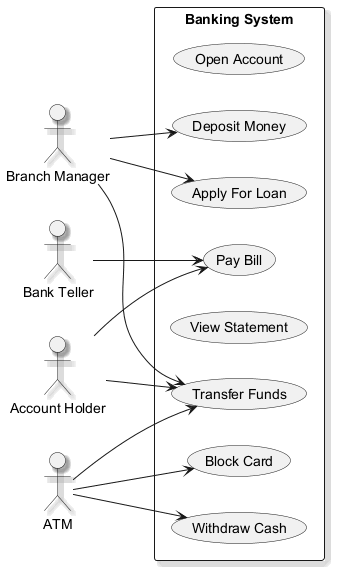

The diagram above was rendered by PlantUML. Its source (embedded in the PNG):
@startuml
skinparam backgroundColor #FFFFFF
skinparam classBackgroundColor #F1F8E9
skinparam classBorderColor #33691E
skinparam shadowing true
left to right direction
actor "Bank Teller" as BankTeller
actor "Branch Manager" as BranchManager
actor "ATM" as ATM
actor "Account Holder" as AccountHolder
rectangle "Banking System" {
  usecase "Open Account" as UC_OpenAccount
  usecase "Pay Bill" as UC_PayBill
  usecase "Deposit Money" as UC_DepositMoney
  usecase "Apply For Loan" as UC_ApplyForLoan
  usecase "View Statement" as UC_ViewStatement
  usecase "Transfer Funds" as UC_TransferFunds
  usecase "Block Card" as UC_BlockCard
  usecase "Withdraw Cash" as UC_WithdrawCash
}
BankTeller --> UC_PayBill
BranchManager --> UC_DepositMoney
BranchManager --> UC_ApplyForLoan
BranchManager --> UC_TransferFunds
ATM --> UC_TransferFunds
ATM --> UC_BlockCard
ATM --> UC_WithdrawCash
AccountHolder --> UC_TransferFunds
AccountHolder --> UC_PayBill
@enduml